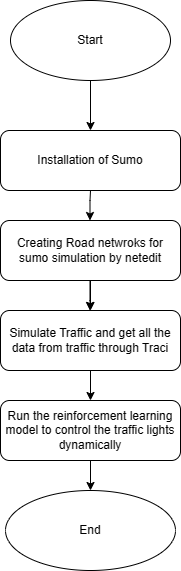

The diagram above was exported from draw.io. Its source (the exported page's mxGraphModel, read from the mxfile embedded in the PNG):
<mxGraphModel dx="1042" dy="535" grid="1" gridSize="10" guides="1" tooltips="1" connect="1" arrows="1" fold="1" page="1" pageScale="1" pageWidth="850" pageHeight="1100" math="0" shadow="0">
  <root>
    <mxCell id="0" />
    <mxCell id="1" parent="0" />
    <mxCell id="jLd8_P0Ei1d8nq9n3Ezi-1" value="Start" style="ellipse;whiteSpace=wrap;html=1;" vertex="1" parent="1">
      <mxGeometry x="330" y="10" width="160" height="80" as="geometry" />
    </mxCell>
    <mxCell id="jLd8_P0Ei1d8nq9n3Ezi-2" value="" style="endArrow=classic;html=1;rounded=0;exitX=0.5;exitY=1;exitDx=0;exitDy=0;" edge="1" parent="1" source="jLd8_P0Ei1d8nq9n3Ezi-1">
      <mxGeometry width="50" height="50" relative="1" as="geometry">
        <mxPoint x="390" y="170" as="sourcePoint" />
        <mxPoint x="410" y="140" as="targetPoint" />
      </mxGeometry>
    </mxCell>
    <mxCell id="jLd8_P0Ei1d8nq9n3Ezi-3" value="Installation of Sumo" style="rounded=1;whiteSpace=wrap;html=1;" vertex="1" parent="1">
      <mxGeometry x="320" y="140" width="180" height="60" as="geometry" />
    </mxCell>
    <mxCell id="jLd8_P0Ei1d8nq9n3Ezi-10" value="" style="edgeStyle=orthogonalEdgeStyle;rounded=0;orthogonalLoop=1;jettySize=auto;html=1;" edge="1" parent="1" source="jLd8_P0Ei1d8nq9n3Ezi-4" target="jLd8_P0Ei1d8nq9n3Ezi-6">
      <mxGeometry relative="1" as="geometry" />
    </mxCell>
    <mxCell id="jLd8_P0Ei1d8nq9n3Ezi-4" value="Creating Road netwroks for sumo simulation by netedit" style="rounded=1;whiteSpace=wrap;html=1;" vertex="1" parent="1">
      <mxGeometry x="320" y="230" width="180" height="60" as="geometry" />
    </mxCell>
    <mxCell id="jLd8_P0Ei1d8nq9n3Ezi-5" value="" style="endArrow=classic;html=1;rounded=0;" edge="1" parent="1">
      <mxGeometry width="50" height="50" relative="1" as="geometry">
        <mxPoint x="410" y="200" as="sourcePoint" />
        <mxPoint x="409.5" y="230" as="targetPoint" />
        <Array as="points">
          <mxPoint x="409.5" y="210" />
        </Array>
      </mxGeometry>
    </mxCell>
    <mxCell id="jLd8_P0Ei1d8nq9n3Ezi-12" style="edgeStyle=orthogonalEdgeStyle;rounded=0;orthogonalLoop=1;jettySize=auto;html=1;" edge="1" parent="1" source="jLd8_P0Ei1d8nq9n3Ezi-6" target="jLd8_P0Ei1d8nq9n3Ezi-9">
      <mxGeometry relative="1" as="geometry" />
    </mxCell>
    <mxCell id="jLd8_P0Ei1d8nq9n3Ezi-6" value="Simulate Traffic and get all the data from traffic through Traci" style="rounded=1;whiteSpace=wrap;html=1;" vertex="1" parent="1">
      <mxGeometry x="320" y="320" width="180" height="60" as="geometry" />
    </mxCell>
    <mxCell id="jLd8_P0Ei1d8nq9n3Ezi-7" value="" style="endArrow=classic;html=1;rounded=0;" edge="1" parent="1">
      <mxGeometry width="50" height="50" relative="1" as="geometry">
        <mxPoint x="409.5" y="290" as="sourcePoint" />
        <mxPoint x="409.5" y="320" as="targetPoint" />
        <Array as="points">
          <mxPoint x="409.5" y="310" />
        </Array>
      </mxGeometry>
    </mxCell>
    <mxCell id="jLd8_P0Ei1d8nq9n3Ezi-9" value="Run the reinforcement learning model to control the traffic lights dynamically" style="rounded=1;whiteSpace=wrap;html=1;" vertex="1" parent="1">
      <mxGeometry x="320" y="410" width="180" height="60" as="geometry" />
    </mxCell>
    <mxCell id="jLd8_P0Ei1d8nq9n3Ezi-14" value="End" style="ellipse;whiteSpace=wrap;html=1;" vertex="1" parent="1">
      <mxGeometry x="325" y="500" width="170" height="80" as="geometry" />
    </mxCell>
    <mxCell id="jLd8_P0Ei1d8nq9n3Ezi-16" value="" style="endArrow=classic;html=1;rounded=0;entryX=0.5;entryY=0;entryDx=0;entryDy=0;exitX=0.5;exitY=1;exitDx=0;exitDy=0;" edge="1" parent="1" source="jLd8_P0Ei1d8nq9n3Ezi-9" target="jLd8_P0Ei1d8nq9n3Ezi-14">
      <mxGeometry width="50" height="50" relative="1" as="geometry">
        <mxPoint x="410" y="480" as="sourcePoint" />
        <mxPoint x="450" y="410" as="targetPoint" />
      </mxGeometry>
    </mxCell>
  </root>
</mxGraphModel>